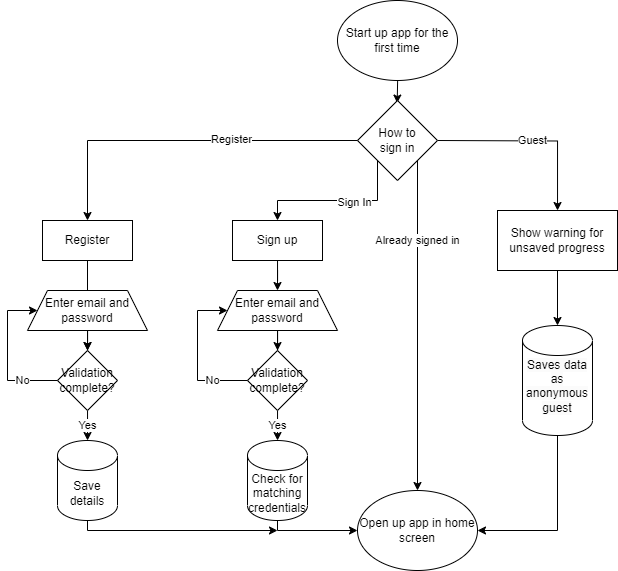

The diagram above was exported from draw.io. Its source (the exported page's mxGraphModel, read from the mxfile embedded in the PNG):
<mxGraphModel dx="675" dy="1559" grid="1" gridSize="10" guides="1" tooltips="1" connect="1" arrows="1" fold="1" page="1" pageScale="1" pageWidth="827" pageHeight="1169" math="0" shadow="0">
  <root>
    <mxCell id="WIyWlLk6GJQsqaUBKTNV-0" />
    <mxCell id="WIyWlLk6GJQsqaUBKTNV-1" parent="WIyWlLk6GJQsqaUBKTNV-0" />
    <mxCell id="QoXTkouZ-WmCgZT19F6M-5" value="" style="edgeStyle=orthogonalEdgeStyle;rounded=0;orthogonalLoop=1;jettySize=auto;html=1;entryX=0.496;entryY=0.157;entryDx=0;entryDy=0;entryPerimeter=0;" parent="WIyWlLk6GJQsqaUBKTNV-1" edge="1">
      <mxGeometry relative="1" as="geometry">
        <mxPoint x="399.68000000000006" y="32.559999999999945" as="targetPoint" />
        <mxPoint x="400" y="-50" as="sourcePoint" />
      </mxGeometry>
    </mxCell>
    <mxCell id="QoXTkouZ-WmCgZT19F6M-2" value="Start up app for the first time" style="ellipse;whiteSpace=wrap;html=1;" parent="WIyWlLk6GJQsqaUBKTNV-1" vertex="1">
      <mxGeometry x="340" y="-70" width="120" height="80" as="geometry" />
    </mxCell>
    <mxCell id="QoXTkouZ-WmCgZT19F6M-12" value="Guest" style="edgeStyle=orthogonalEdgeStyle;rounded=0;orthogonalLoop=1;jettySize=auto;html=1;" parent="WIyWlLk6GJQsqaUBKTNV-1" target="QoXTkouZ-WmCgZT19F6M-11" edge="1">
      <mxGeometry relative="1" as="geometry">
        <mxPoint x="440" y="70" as="sourcePoint" />
      </mxGeometry>
    </mxCell>
    <mxCell id="QoXTkouZ-WmCgZT19F6M-14" value="" style="edgeStyle=orthogonalEdgeStyle;rounded=0;orthogonalLoop=1;jettySize=auto;html=1;entryX=0.5;entryY=0;entryDx=0;entryDy=0;entryPerimeter=0;" parent="WIyWlLk6GJQsqaUBKTNV-1" source="QoXTkouZ-WmCgZT19F6M-11" target="BEajA1ZiGyTm6-q2Pm5t-0" edge="1">
      <mxGeometry relative="1" as="geometry">
        <mxPoint x="510" y="250" as="targetPoint" />
      </mxGeometry>
    </mxCell>
    <mxCell id="QoXTkouZ-WmCgZT19F6M-11" value="Show warning for unsaved progress" style="whiteSpace=wrap;html=1;" parent="WIyWlLk6GJQsqaUBKTNV-1" vertex="1">
      <mxGeometry x="500" y="140" width="120" height="60" as="geometry" />
    </mxCell>
    <mxCell id="QoXTkouZ-WmCgZT19F6M-34" value="Open up app in home screen" style="ellipse;whiteSpace=wrap;html=1;" parent="WIyWlLk6GJQsqaUBKTNV-1" vertex="1">
      <mxGeometry x="360" y="420" width="120" height="80" as="geometry" />
    </mxCell>
    <mxCell id="vLj7nPN1ShTtQXSP2nFC-0" value="" style="endArrow=classic;html=1;rounded=0;entryX=1;entryY=0.5;entryDx=0;entryDy=0;exitX=0.5;exitY=1;exitDx=0;exitDy=0;" parent="WIyWlLk6GJQsqaUBKTNV-1" source="BEajA1ZiGyTm6-q2Pm5t-0" target="QoXTkouZ-WmCgZT19F6M-34" edge="1">
      <mxGeometry width="50" height="50" relative="1" as="geometry">
        <mxPoint x="560" y="330" as="sourcePoint" />
        <mxPoint x="430" y="410" as="targetPoint" />
        <Array as="points">
          <mxPoint x="560" y="460" />
        </Array>
      </mxGeometry>
    </mxCell>
    <mxCell id="BEajA1ZiGyTm6-q2Pm5t-0" value="&#10;&lt;span style=&quot;color: rgb(0, 0, 0); font-family: Helvetica; font-size: 12px; font-style: normal; font-variant-ligatures: normal; font-variant-caps: normal; font-weight: 400; letter-spacing: normal; orphans: 2; text-align: center; text-indent: 0px; text-transform: none; widows: 2; word-spacing: 0px; -webkit-text-stroke-width: 0px; background-color: rgb(251, 251, 251); text-decoration-thickness: initial; text-decoration-style: initial; text-decoration-color: initial; float: none; display: inline !important;&quot;&gt;Saves data as anonymous guest&lt;/span&gt;&#10;&#10;" style="shape=cylinder3;whiteSpace=wrap;html=1;boundedLbl=1;backgroundOutline=1;size=15;" vertex="1" parent="WIyWlLk6GJQsqaUBKTNV-1">
      <mxGeometry x="525" y="255" width="70" height="110" as="geometry" />
    </mxCell>
    <mxCell id="BEajA1ZiGyTm6-q2Pm5t-3" value="Enter email and password" style="shape=trapezoid;perimeter=trapezoidPerimeter;whiteSpace=wrap;html=1;fixedSize=1;" vertex="1" parent="WIyWlLk6GJQsqaUBKTNV-1">
      <mxGeometry x="220" y="220" width="120" height="40" as="geometry" />
    </mxCell>
    <mxCell id="BEajA1ZiGyTm6-q2Pm5t-4" value="" style="endArrow=classic;html=1;rounded=0;exitX=0.5;exitY=1;exitDx=0;exitDy=0;entryX=0;entryY=0.5;entryDx=0;entryDy=0;exitPerimeter=0;" edge="1" parent="WIyWlLk6GJQsqaUBKTNV-1" source="BEajA1ZiGyTm6-q2Pm5t-20" target="QoXTkouZ-WmCgZT19F6M-34">
      <mxGeometry width="50" height="50" relative="1" as="geometry">
        <mxPoint x="280" y="400" as="sourcePoint" />
        <mxPoint x="480" y="180" as="targetPoint" />
        <Array as="points">
          <mxPoint x="280" y="460" />
        </Array>
      </mxGeometry>
    </mxCell>
    <mxCell id="BEajA1ZiGyTm6-q2Pm5t-10" value="" style="edgeStyle=orthogonalEdgeStyle;rounded=0;orthogonalLoop=1;jettySize=auto;html=1;entryX=0.5;entryY=0;entryDx=0;entryDy=0;" edge="1" parent="WIyWlLk6GJQsqaUBKTNV-1" source="BEajA1ZiGyTm6-q2Pm5t-5" target="BEajA1ZiGyTm6-q2Pm5t-3">
      <mxGeometry relative="1" as="geometry" />
    </mxCell>
    <mxCell id="BEajA1ZiGyTm6-q2Pm5t-5" value="Sign up" style="rounded=0;whiteSpace=wrap;html=1;" vertex="1" parent="WIyWlLk6GJQsqaUBKTNV-1">
      <mxGeometry x="235" y="150" width="90" height="40" as="geometry" />
    </mxCell>
    <mxCell id="BEajA1ZiGyTm6-q2Pm5t-12" value="" style="edgeStyle=orthogonalEdgeStyle;rounded=0;orthogonalLoop=1;jettySize=auto;html=1;" edge="1" parent="WIyWlLk6GJQsqaUBKTNV-1" source="BEajA1ZiGyTm6-q2Pm5t-3" target="BEajA1ZiGyTm6-q2Pm5t-11">
      <mxGeometry relative="1" as="geometry">
        <mxPoint x="280" y="260" as="sourcePoint" />
        <mxPoint x="280" y="360" as="targetPoint" />
      </mxGeometry>
    </mxCell>
    <mxCell id="BEajA1ZiGyTm6-q2Pm5t-22" value="Yes" style="edgeStyle=orthogonalEdgeStyle;rounded=0;orthogonalLoop=1;jettySize=auto;html=1;" edge="1" parent="WIyWlLk6GJQsqaUBKTNV-1" source="BEajA1ZiGyTm6-q2Pm5t-11" target="BEajA1ZiGyTm6-q2Pm5t-20">
      <mxGeometry relative="1" as="geometry" />
    </mxCell>
    <mxCell id="BEajA1ZiGyTm6-q2Pm5t-11" value="Validation complete?" style="rhombus;whiteSpace=wrap;html=1;" vertex="1" parent="WIyWlLk6GJQsqaUBKTNV-1">
      <mxGeometry x="250" y="280" width="60" height="60" as="geometry" />
    </mxCell>
    <mxCell id="BEajA1ZiGyTm6-q2Pm5t-13" value="" style="endArrow=classic;html=1;rounded=0;exitX=0;exitY=0.5;exitDx=0;exitDy=0;entryX=0;entryY=0.5;entryDx=0;entryDy=0;" edge="1" parent="WIyWlLk6GJQsqaUBKTNV-1" source="BEajA1ZiGyTm6-q2Pm5t-11" target="BEajA1ZiGyTm6-q2Pm5t-3">
      <mxGeometry width="50" height="50" relative="1" as="geometry">
        <mxPoint x="370" y="290" as="sourcePoint" />
        <mxPoint x="420" y="240" as="targetPoint" />
        <Array as="points">
          <mxPoint x="200" y="310" />
          <mxPoint x="200" y="240" />
        </Array>
      </mxGeometry>
    </mxCell>
    <mxCell id="BEajA1ZiGyTm6-q2Pm5t-14" value="No" style="edgeLabel;html=1;align=center;verticalAlign=middle;resizable=0;points=[];" vertex="1" connectable="0" parent="BEajA1ZiGyTm6-q2Pm5t-13">
      <mxGeometry x="-0.527" relative="1" as="geometry">
        <mxPoint as="offset" />
      </mxGeometry>
    </mxCell>
    <mxCell id="BEajA1ZiGyTm6-q2Pm5t-15" value="How to &lt;br&gt;sign in" style="rhombus;whiteSpace=wrap;html=1;" vertex="1" parent="WIyWlLk6GJQsqaUBKTNV-1">
      <mxGeometry x="360" y="30" width="80" height="80" as="geometry" />
    </mxCell>
    <mxCell id="BEajA1ZiGyTm6-q2Pm5t-16" value="" style="endArrow=classic;html=1;rounded=0;entryX=0.5;entryY=0;entryDx=0;entryDy=0;exitX=0;exitY=1;exitDx=0;exitDy=0;" edge="1" parent="WIyWlLk6GJQsqaUBKTNV-1" source="BEajA1ZiGyTm6-q2Pm5t-15" target="BEajA1ZiGyTm6-q2Pm5t-5">
      <mxGeometry width="50" height="50" relative="1" as="geometry">
        <mxPoint x="370" y="170" as="sourcePoint" />
        <mxPoint x="420" y="120" as="targetPoint" />
        <Array as="points">
          <mxPoint x="380" y="130" />
          <mxPoint x="280" y="130" />
        </Array>
      </mxGeometry>
    </mxCell>
    <mxCell id="BEajA1ZiGyTm6-q2Pm5t-17" value="Sign In" style="edgeLabel;html=1;align=center;verticalAlign=middle;resizable=0;points=[];" vertex="1" connectable="0" parent="BEajA1ZiGyTm6-q2Pm5t-16">
      <mxGeometry x="-0.2173" y="2" relative="1" as="geometry">
        <mxPoint as="offset" />
      </mxGeometry>
    </mxCell>
    <mxCell id="BEajA1ZiGyTm6-q2Pm5t-18" value="" style="endArrow=classic;html=1;rounded=0;exitX=0;exitY=0.5;exitDx=0;exitDy=0;entryX=0.5;entryY=0;entryDx=0;entryDy=0;" edge="1" parent="WIyWlLk6GJQsqaUBKTNV-1" source="BEajA1ZiGyTm6-q2Pm5t-15" target="BEajA1ZiGyTm6-q2Pm5t-23">
      <mxGeometry width="50" height="50" relative="1" as="geometry">
        <mxPoint x="370" y="170" as="sourcePoint" />
        <mxPoint x="180" y="70" as="targetPoint" />
        <Array as="points">
          <mxPoint x="90" y="70" />
        </Array>
      </mxGeometry>
    </mxCell>
    <mxCell id="BEajA1ZiGyTm6-q2Pm5t-19" value="Register" style="edgeLabel;html=1;align=center;verticalAlign=middle;resizable=0;points=[];" vertex="1" connectable="0" parent="BEajA1ZiGyTm6-q2Pm5t-18">
      <mxGeometry x="-0.2788" y="-1" relative="1" as="geometry">
        <mxPoint as="offset" />
      </mxGeometry>
    </mxCell>
    <mxCell id="BEajA1ZiGyTm6-q2Pm5t-20" value="Check for matching credentials" style="shape=cylinder3;whiteSpace=wrap;html=1;boundedLbl=1;backgroundOutline=1;size=15;" vertex="1" parent="WIyWlLk6GJQsqaUBKTNV-1">
      <mxGeometry x="250" y="370" width="60" height="80" as="geometry" />
    </mxCell>
    <mxCell id="BEajA1ZiGyTm6-q2Pm5t-32" value="" style="edgeStyle=orthogonalEdgeStyle;rounded=0;orthogonalLoop=1;jettySize=auto;html=1;" edge="1" parent="WIyWlLk6GJQsqaUBKTNV-1" source="BEajA1ZiGyTm6-q2Pm5t-23" target="BEajA1ZiGyTm6-q2Pm5t-26">
      <mxGeometry relative="1" as="geometry" />
    </mxCell>
    <mxCell id="BEajA1ZiGyTm6-q2Pm5t-23" value="Register" style="rounded=0;whiteSpace=wrap;html=1;" vertex="1" parent="WIyWlLk6GJQsqaUBKTNV-1">
      <mxGeometry x="45" y="150" width="90" height="40" as="geometry" />
    </mxCell>
    <mxCell id="BEajA1ZiGyTm6-q2Pm5t-24" value="Enter email and password" style="shape=trapezoid;perimeter=trapezoidPerimeter;whiteSpace=wrap;html=1;fixedSize=1;" vertex="1" parent="WIyWlLk6GJQsqaUBKTNV-1">
      <mxGeometry x="30" y="220" width="120" height="40" as="geometry" />
    </mxCell>
    <mxCell id="BEajA1ZiGyTm6-q2Pm5t-25" value="" style="edgeStyle=orthogonalEdgeStyle;rounded=0;orthogonalLoop=1;jettySize=auto;html=1;" edge="1" source="BEajA1ZiGyTm6-q2Pm5t-24" target="BEajA1ZiGyTm6-q2Pm5t-26" parent="WIyWlLk6GJQsqaUBKTNV-1">
      <mxGeometry relative="1" as="geometry">
        <mxPoint x="90" y="260" as="sourcePoint" />
        <mxPoint x="90" y="360" as="targetPoint" />
      </mxGeometry>
    </mxCell>
    <mxCell id="BEajA1ZiGyTm6-q2Pm5t-30" value="Yes" style="edgeStyle=orthogonalEdgeStyle;rounded=0;orthogonalLoop=1;jettySize=auto;html=1;" edge="1" parent="WIyWlLk6GJQsqaUBKTNV-1" source="BEajA1ZiGyTm6-q2Pm5t-26" target="BEajA1ZiGyTm6-q2Pm5t-29">
      <mxGeometry relative="1" as="geometry" />
    </mxCell>
    <mxCell id="BEajA1ZiGyTm6-q2Pm5t-26" value="Validation complete?" style="rhombus;whiteSpace=wrap;html=1;" vertex="1" parent="WIyWlLk6GJQsqaUBKTNV-1">
      <mxGeometry x="60" y="280" width="60" height="60" as="geometry" />
    </mxCell>
    <mxCell id="BEajA1ZiGyTm6-q2Pm5t-27" value="" style="endArrow=classic;html=1;rounded=0;exitX=0;exitY=0.5;exitDx=0;exitDy=0;entryX=0;entryY=0.5;entryDx=0;entryDy=0;" edge="1" source="BEajA1ZiGyTm6-q2Pm5t-26" target="BEajA1ZiGyTm6-q2Pm5t-24" parent="WIyWlLk6GJQsqaUBKTNV-1">
      <mxGeometry width="50" height="50" relative="1" as="geometry">
        <mxPoint x="180" y="290" as="sourcePoint" />
        <mxPoint x="230" y="240" as="targetPoint" />
        <Array as="points">
          <mxPoint x="10" y="310" />
          <mxPoint x="10" y="240" />
        </Array>
      </mxGeometry>
    </mxCell>
    <mxCell id="BEajA1ZiGyTm6-q2Pm5t-28" value="No" style="edgeLabel;html=1;align=center;verticalAlign=middle;resizable=0;points=[];" vertex="1" connectable="0" parent="BEajA1ZiGyTm6-q2Pm5t-27">
      <mxGeometry x="-0.527" relative="1" as="geometry">
        <mxPoint as="offset" />
      </mxGeometry>
    </mxCell>
    <mxCell id="BEajA1ZiGyTm6-q2Pm5t-29" value="Save details" style="shape=cylinder3;whiteSpace=wrap;html=1;boundedLbl=1;backgroundOutline=1;size=15;" vertex="1" parent="WIyWlLk6GJQsqaUBKTNV-1">
      <mxGeometry x="60" y="370" width="60" height="80" as="geometry" />
    </mxCell>
    <mxCell id="BEajA1ZiGyTm6-q2Pm5t-31" value="" style="endArrow=classic;html=1;rounded=0;exitX=0.5;exitY=1;exitDx=0;exitDy=0;exitPerimeter=0;" edge="1" parent="WIyWlLk6GJQsqaUBKTNV-1" source="BEajA1ZiGyTm6-q2Pm5t-29">
      <mxGeometry width="50" height="50" relative="1" as="geometry">
        <mxPoint x="190" y="480" as="sourcePoint" />
        <mxPoint x="280" y="460" as="targetPoint" />
        <Array as="points">
          <mxPoint x="90" y="460" />
        </Array>
      </mxGeometry>
    </mxCell>
    <mxCell id="BEajA1ZiGyTm6-q2Pm5t-33" value="" style="endArrow=classic;html=1;rounded=0;exitX=1;exitY=1;exitDx=0;exitDy=0;entryX=0.5;entryY=0;entryDx=0;entryDy=0;" edge="1" parent="WIyWlLk6GJQsqaUBKTNV-1" source="BEajA1ZiGyTm6-q2Pm5t-15" target="QoXTkouZ-WmCgZT19F6M-34">
      <mxGeometry width="50" height="50" relative="1" as="geometry">
        <mxPoint x="450" y="240" as="sourcePoint" />
        <mxPoint x="500" y="190" as="targetPoint" />
      </mxGeometry>
    </mxCell>
    <mxCell id="BEajA1ZiGyTm6-q2Pm5t-34" value="Already signed in" style="edgeLabel;html=1;align=center;verticalAlign=middle;resizable=0;points=[];" vertex="1" connectable="0" parent="BEajA1ZiGyTm6-q2Pm5t-33">
      <mxGeometry x="-0.7051" relative="1" as="geometry">
        <mxPoint y="31" as="offset" />
      </mxGeometry>
    </mxCell>
  </root>
</mxGraphModel>